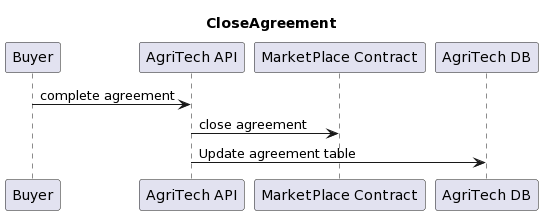

The diagram above was rendered by PlantUML. Its source (embedded in the PNG):
@startuml
title CloseAgreement

Buyer -> "AgriTech API" : complete agreement
"AgriTech API" ->"MarketPlace Contract" :  close agreement 
"AgriTech API" -> "AgriTech DB" : Update agreement table
@enduml